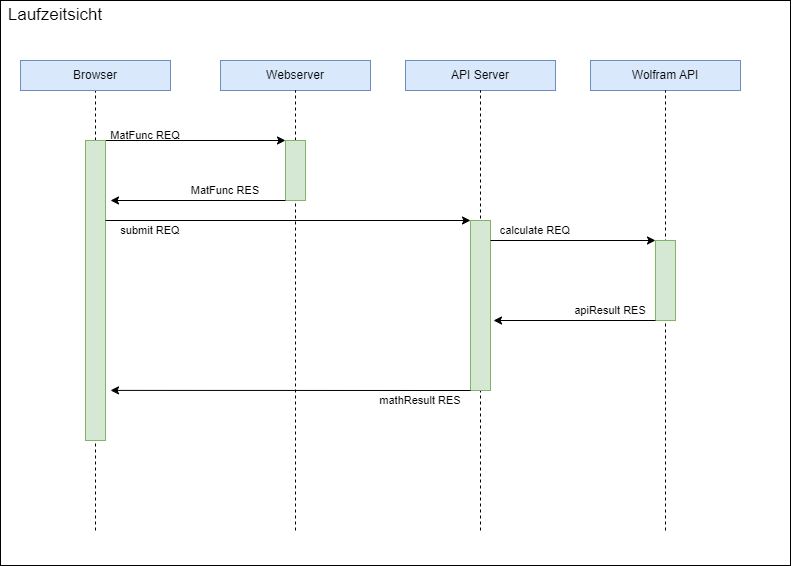

The diagram above was exported from draw.io. Its source (the exported page's mxGraphModel, read from the mxfile embedded in the PNG):
<mxGraphModel dx="1434" dy="836" grid="1" gridSize="10" guides="1" tooltips="1" connect="1" arrows="1" fold="1" page="1" pageScale="1" pageWidth="1169" pageHeight="827" math="0" shadow="0">
  <root>
    <mxCell id="0" />
    <mxCell id="1" parent="0" />
    <mxCell id="6NvTiicVNWJYk7874an2-45" value="" style="rounded=0;whiteSpace=wrap;html=1;" vertex="1" parent="1">
      <mxGeometry x="180" y="110" width="790" height="565" as="geometry" />
    </mxCell>
    <mxCell id="6NvTiicVNWJYk7874an2-1" value="" style="endArrow=none;dashed=1;html=1;rounded=0;entryX=0.5;entryY=1;entryDx=0;entryDy=0;" edge="1" parent="1" source="6NvTiicVNWJYk7874an2-7" target="6NvTiicVNWJYk7874an2-2">
      <mxGeometry width="50" height="50" relative="1" as="geometry">
        <mxPoint x="275" y="640" as="sourcePoint" />
        <mxPoint x="270" y="220" as="targetPoint" />
      </mxGeometry>
    </mxCell>
    <mxCell id="6NvTiicVNWJYk7874an2-2" value="Browser" style="rounded=0;whiteSpace=wrap;html=1;fillColor=#dae8fc;strokeColor=#6c8ebf;" vertex="1" parent="1">
      <mxGeometry x="200" y="170" width="150" height="30" as="geometry" />
    </mxCell>
    <mxCell id="6NvTiicVNWJYk7874an2-3" value="Webserver" style="rounded=0;whiteSpace=wrap;html=1;fillColor=#dae8fc;strokeColor=#6c8ebf;" vertex="1" parent="1">
      <mxGeometry x="400" y="170" width="150" height="30" as="geometry" />
    </mxCell>
    <mxCell id="6NvTiicVNWJYk7874an2-4" value="API Server" style="rounded=0;whiteSpace=wrap;html=1;fillColor=#dae8fc;strokeColor=#6c8ebf;" vertex="1" parent="1">
      <mxGeometry x="585" y="170" width="150" height="30" as="geometry" />
    </mxCell>
    <mxCell id="6NvTiicVNWJYk7874an2-5" value="" style="endArrow=none;dashed=1;html=1;rounded=0;entryX=0.5;entryY=1;entryDx=0;entryDy=0;" edge="1" parent="1" target="6NvTiicVNWJYk7874an2-3">
      <mxGeometry width="50" height="50" relative="1" as="geometry">
        <mxPoint x="475" y="640" as="sourcePoint" />
        <mxPoint x="285" y="210" as="targetPoint" />
      </mxGeometry>
    </mxCell>
    <mxCell id="6NvTiicVNWJYk7874an2-6" value="" style="endArrow=none;dashed=1;html=1;rounded=0;entryX=0.5;entryY=1;entryDx=0;entryDy=0;" edge="1" parent="1" target="6NvTiicVNWJYk7874an2-4">
      <mxGeometry width="50" height="50" relative="1" as="geometry">
        <mxPoint x="660" y="640" as="sourcePoint" />
        <mxPoint x="485" y="210" as="targetPoint" />
      </mxGeometry>
    </mxCell>
    <mxCell id="6NvTiicVNWJYk7874an2-8" value="" style="endArrow=classic;html=1;rounded=0;exitX=0.75;exitY=0;exitDx=0;exitDy=0;entryX=0;entryY=0;entryDx=0;entryDy=0;" edge="1" parent="1" source="6NvTiicVNWJYk7874an2-7" target="6NvTiicVNWJYk7874an2-11">
      <mxGeometry width="50" height="50" relative="1" as="geometry">
        <mxPoint x="340" y="310" as="sourcePoint" />
        <mxPoint x="390" y="260" as="targetPoint" />
      </mxGeometry>
    </mxCell>
    <mxCell id="6NvTiicVNWJYk7874an2-9" value="" style="endArrow=none;dashed=1;html=1;rounded=0;entryX=0.5;entryY=1;entryDx=0;entryDy=0;" edge="1" parent="1" target="6NvTiicVNWJYk7874an2-7">
      <mxGeometry width="50" height="50" relative="1" as="geometry">
        <mxPoint x="275" y="640" as="sourcePoint" />
        <mxPoint x="275" y="200" as="targetPoint" />
      </mxGeometry>
    </mxCell>
    <mxCell id="6NvTiicVNWJYk7874an2-7" value="" style="rounded=0;whiteSpace=wrap;html=1;fillColor=#d5e8d4;strokeColor=#82b366;" vertex="1" parent="1">
      <mxGeometry x="265" y="250" width="20" height="300" as="geometry" />
    </mxCell>
    <mxCell id="6NvTiicVNWJYk7874an2-11" value="" style="rounded=0;whiteSpace=wrap;html=1;fillColor=#d5e8d4;strokeColor=#82b366;" vertex="1" parent="1">
      <mxGeometry x="465" y="250" width="20" height="60" as="geometry" />
    </mxCell>
    <mxCell id="6NvTiicVNWJYk7874an2-12" value="MatFunc REQ" style="text;strokeColor=none;align=center;fillColor=none;html=1;verticalAlign=middle;whiteSpace=wrap;rounded=0;fontSize=11;" vertex="1" parent="1">
      <mxGeometry x="265" y="230" width="120" height="30" as="geometry" />
    </mxCell>
    <mxCell id="6NvTiicVNWJYk7874an2-13" value="" style="endArrow=classic;html=1;rounded=0;exitX=0;exitY=1;exitDx=0;exitDy=0;" edge="1" parent="1" source="6NvTiicVNWJYk7874an2-11">
      <mxGeometry width="50" height="50" relative="1" as="geometry">
        <mxPoint x="140" y="110" as="sourcePoint" />
        <mxPoint x="290" y="310" as="targetPoint" />
      </mxGeometry>
    </mxCell>
    <mxCell id="6NvTiicVNWJYk7874an2-14" value="MatFunc RES" style="text;strokeColor=none;align=center;fillColor=none;html=1;verticalAlign=middle;whiteSpace=wrap;rounded=0;fontSize=11;" vertex="1" parent="1">
      <mxGeometry x="345" y="290" width="120" height="20" as="geometry" />
    </mxCell>
    <mxCell id="6NvTiicVNWJYk7874an2-16" value="" style="endArrow=classic;html=1;rounded=0;entryX=0;entryY=0;entryDx=0;entryDy=0;exitX=0;exitY=0;exitDx=0;exitDy=0;" edge="1" parent="1" source="6NvTiicVNWJYk7874an2-18" target="6NvTiicVNWJYk7874an2-17">
      <mxGeometry width="50" height="50" relative="1" as="geometry">
        <mxPoint x="340" y="350" as="sourcePoint" />
        <mxPoint x="380" y="380" as="targetPoint" />
      </mxGeometry>
    </mxCell>
    <mxCell id="6NvTiicVNWJYk7874an2-17" value="" style="rounded=0;whiteSpace=wrap;html=1;fillColor=#d5e8d4;strokeColor=#82b366;" vertex="1" parent="1">
      <mxGeometry x="650" y="330" width="20" height="170" as="geometry" />
    </mxCell>
    <mxCell id="6NvTiicVNWJYk7874an2-18" value="submit REQ" style="text;strokeColor=none;align=center;fillColor=none;html=1;verticalAlign=middle;whiteSpace=wrap;rounded=0;fontSize=11;" vertex="1" parent="1">
      <mxGeometry x="285" y="330" width="90" height="20" as="geometry" />
    </mxCell>
    <mxCell id="6NvTiicVNWJYk7874an2-33" value="Wolfram API" style="rounded=0;whiteSpace=wrap;html=1;fillColor=#dae8fc;strokeColor=#6c8ebf;" vertex="1" parent="1">
      <mxGeometry x="770" y="170" width="150" height="30" as="geometry" />
    </mxCell>
    <mxCell id="6NvTiicVNWJYk7874an2-34" value="" style="endArrow=classic;html=1;rounded=0;entryX=0;entryY=0;entryDx=0;entryDy=0;" edge="1" parent="1" target="6NvTiicVNWJYk7874an2-36">
      <mxGeometry width="50" height="50" relative="1" as="geometry">
        <mxPoint x="670" y="350" as="sourcePoint" />
        <mxPoint x="770" y="350" as="targetPoint" />
      </mxGeometry>
    </mxCell>
    <mxCell id="6NvTiicVNWJYk7874an2-35" value="" style="endArrow=none;dashed=1;html=1;rounded=0;entryX=0.5;entryY=1;entryDx=0;entryDy=0;" edge="1" parent="1" target="6NvTiicVNWJYk7874an2-33">
      <mxGeometry width="50" height="50" relative="1" as="geometry">
        <mxPoint x="845" y="640" as="sourcePoint" />
        <mxPoint x="670" y="210" as="targetPoint" />
      </mxGeometry>
    </mxCell>
    <mxCell id="6NvTiicVNWJYk7874an2-36" value="" style="rounded=0;whiteSpace=wrap;html=1;fillColor=#d5e8d4;strokeColor=#82b366;" vertex="1" parent="1">
      <mxGeometry x="835" y="350" width="20" height="80" as="geometry" />
    </mxCell>
    <mxCell id="6NvTiicVNWJYk7874an2-37" value="" style="endArrow=classic;html=1;rounded=0;exitX=0;exitY=1;exitDx=0;exitDy=0;" edge="1" parent="1" source="6NvTiicVNWJYk7874an2-36">
      <mxGeometry width="50" height="50" relative="1" as="geometry">
        <mxPoint x="830" y="450" as="sourcePoint" />
        <mxPoint x="673" y="430" as="targetPoint" />
      </mxGeometry>
    </mxCell>
    <mxCell id="6NvTiicVNWJYk7874an2-38" value="calculate REQ" style="text;strokeColor=none;align=center;fillColor=none;html=1;verticalAlign=middle;whiteSpace=wrap;rounded=0;fontSize=11;" vertex="1" parent="1">
      <mxGeometry x="670" y="330" width="90" height="20" as="geometry" />
    </mxCell>
    <mxCell id="6NvTiicVNWJYk7874an2-39" value="apiResult RES" style="text;strokeColor=none;align=center;fillColor=none;html=1;verticalAlign=middle;whiteSpace=wrap;rounded=0;fontSize=11;" vertex="1" parent="1">
      <mxGeometry x="745" y="410" width="90" height="20" as="geometry" />
    </mxCell>
    <mxCell id="6NvTiicVNWJYk7874an2-40" value="" style="endArrow=classic;html=1;rounded=0;exitX=0;exitY=1;exitDx=0;exitDy=0;entryX=1.25;entryY=0.833;entryDx=0;entryDy=0;entryPerimeter=0;" edge="1" parent="1" source="6NvTiicVNWJYk7874an2-17" target="6NvTiicVNWJYk7874an2-7">
      <mxGeometry width="50" height="50" relative="1" as="geometry">
        <mxPoint x="550" y="480" as="sourcePoint" />
        <mxPoint x="350" y="520" as="targetPoint" />
      </mxGeometry>
    </mxCell>
    <mxCell id="6NvTiicVNWJYk7874an2-41" value="mathResult RES" style="text;strokeColor=none;align=center;fillColor=none;html=1;verticalAlign=middle;whiteSpace=wrap;rounded=0;fontSize=11;" vertex="1" parent="1">
      <mxGeometry x="550" y="500" width="100" height="20" as="geometry" />
    </mxCell>
    <mxCell id="6NvTiicVNWJYk7874an2-46" value="Laufzeitsicht" style="text;strokeColor=none;align=center;fillColor=none;html=1;verticalAlign=middle;whiteSpace=wrap;rounded=0;fontSize=17;" vertex="1" parent="1">
      <mxGeometry x="185" y="110" width="100" height="30" as="geometry" />
    </mxCell>
  </root>
</mxGraphModel>